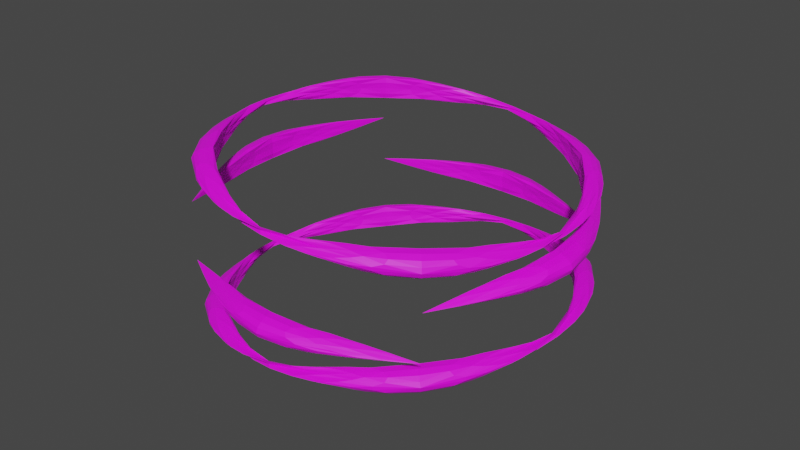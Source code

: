 # Source: ko_ring.blend  (saved by Blender 4.1.24; exported with 4.5.12 LTS)
import bpy
from mathutils import Matrix  # noqa: F401  (used for matrix-valued properties, if any)

bpy.ops.wm.read_factory_settings(use_empty=True)
scene = bpy.context.scene
scene.name = 'Scene'

# ---- images (referenced by path relative to the original .blend; pixels are not part of the script)
import os
ASSET_DIR = os.environ.get("B2B_ASSET_DIR", "")  # directory of the original .blend (textures are referenced by path, not embedded)
HERE = os.path.dirname(os.path.abspath(__file__))  # packed textures are extracted next to this script under _unpacked/

def load_image(name, relpath, width, height, colorspace="sRGB"):
    """Load a texture the original file referenced (path relative to the .blend, or extracted next to this script)."""
    p = next((c for c in (os.path.join(HERE, relpath), os.path.join(ASSET_DIR, relpath)) if relpath and os.path.exists(c)), "")
    if p:
        img = bpy.data.images.load(p, check_existing=True)
        img.name = name
    else:  # same state as the original file: an image datablock whose file is absent (Cycles renders it pink)
        img = bpy.data.images.new(name, width, height)
        img.source = "FILE"
        img.filepath = "//" + (relpath or name)
    img.colorspace_settings.name = colorspace
    return img
img_ko_ring_png = load_image('KO_RING.png', 'KO_RING.png', 1024, 1024, 'sRGB')

# ---- materials (node trees are filled in below, after node groups)
mat_material = bpy.data.materials.new('Material')
mat_material.use_transparent_shadow = False

# ---- material node trees
mat_material.use_nodes = True; mat_material.node_tree.nodes.clear()
_N = mat_material.node_tree.nodes; _L = mat_material.node_tree.links
n0 = _N.new('ShaderNodeBsdfPrincipled'); n0.name = 'Principled BSDF'; n0.location = (10, 300)
n1 = _N.new('ShaderNodeOutputMaterial'); n1.name = 'Material Output'; n1.location = (300, 300)
n2 = _N.new('ShaderNodeTexImage'); n2.name = 'Image Texture'; n2.location = (-280, 275)
n2.image = img_ko_ring_png
n2.interpolation = 'Closest'
_L.new(n0.outputs[0], n1.inputs[0])
_L.new(n2.outputs[0], n0.inputs[0])
n1.is_active_output = True

# ---- world
world_world = bpy.data.worlds.new('World'); scene.world = world_world
world_world.use_nodes = True; world_world.node_tree.nodes.clear()
_N = world_world.node_tree.nodes; _L = world_world.node_tree.links
n0 = _N.new('ShaderNodeOutputWorld'); n0.name = 'World Output'; n0.location = (300, 300)
n1 = _N.new('ShaderNodeBackground'); n1.name = 'Background'; n1.location = (10, 300)
n1.inputs[0].default_value = (0.05088, 0.05088, 0.05088, 1.0)
_L.new(n1.outputs[0], n0.inputs[0])
n0.is_active_output = True
world_world.color = (0.05088, 0.05088, 0.05088)
world_world.use_sun_shadow = False
world_world.sun_shadow_jitter_overblur = 0.0

# ---- meshes
me_cylinder = bpy.data.meshes.new('Cylinder')
me_cylinder.from_pydata([(7.429, -8.739e-08, 1.797), (7.429, -8.739e-08, 1.797), (7.429, -8.739e-08, 1.797), (5.964, 5.989, 1.669), (4.821, 4.918, 2.447), (4.973, 4.918, 0.704), (-0.002439, 7.46, 1.147), (-0.002439, 7.46, 1.147), (-0.002439, 7.46, 1.147), (-5.969, 5.989, 0.6248), (-4.978, 4.918, 1.59), (-4.825, 4.918, -0.1532), (-7.434, 7.395e-07, 0.4966), (-7.434, 7.395e-07, 0.4966), (-7.434, 7.395e-07, 0.4966), (-5.969, -5.989, 0.6248), (-4.978, -4.918, 1.59), (-4.825, -4.918, -0.1532), (-0.002439, -7.46, 1.147), (-0.002439, -7.46, 1.147), (-0.002439, -7.46, 1.147), (5.964, -5.989, 1.669), (4.821, -4.918, 2.447), (4.973, -4.918, 0.704), (5.273, 5.275, 3.093), (5.273, 5.275, 3.093), (5.273, 5.275, 3.093), (-5.277, -5.275, 2.593), (-5.277, -5.275, 2.593), (-5.277, -5.275, 2.593), (-0.002439, -6.955, 3.468), (-0.002439, -6.955, 1.718), (-0.002439, -8.47, 2.593), (5.273, -5.275, 2.593), (5.273, -5.275, 2.593), (5.273, -5.275, 2.593), (-0.002439, 6.955, 3.968), (-0.002439, 6.955, 2.218), (-0.002439, 8.47, 3.093), (-5.277, 5.275, 3.093), (-5.277, 5.275, 3.093), (-5.277, 5.275, 3.093), (-0.002441, 7.46, 6.207), (-0.002441, 7.46, 6.207), (-0.002441, 7.46, 6.207), (-5.969, 5.989, 6.729), (-4.825, 4.918, 7.507), (-4.978, 4.918, 5.764), (-7.434, -1.91e-07, 6.857), (-7.434, -1.91e-07, 6.857), (-7.434, -1.91e-07, 6.857), (-5.969, -5.989, 6.729), (-4.825, -4.918, 7.507), (-4.978, -4.918, 5.764), (-0.002441, -7.46, 6.207), (-0.002441, -7.46, 6.207), (-0.002441, -7.46, 6.207), (5.964, -5.989, 5.685), (4.973, -4.918, 6.65), (4.821, -4.918, 4.907), (7.429, 9.374e-07, 5.557), (7.429, 9.374e-07, 5.557), (7.429, 9.374e-07, 5.557), (5.964, 5.989, 5.685), (4.973, 4.918, 6.65), (4.821, 4.918, 4.907), (-6.957, -1.534e-06, 4.084), (-6.957, -1.527e-06, 5.833), (-8.472, -1.769e-06, 4.959), (-5.277, 5.275, 4.959), (-5.277, 5.275, 4.959), (-5.277, 5.275, 4.959), (6.953, -3.918e-06, 3.584), (6.953, -3.912e-06, 5.333), (8.468, -4.63e-06, 4.459), (5.273, -5.275, 4.459), (5.273, -5.275, 4.459), (5.273, -5.275, 4.459), (-5.277, -5.275, 4.959), (-5.277, -5.275, 4.959), (-5.277, -5.275, 4.959), (5.273, 5.275, 4.459), (5.273, 5.275, 4.459), (5.273, 5.275, 4.459)], [], [(0, 4, 1), (1, 5, 2), (2, 3, 0), (3, 7, 4), (4, 8, 5), (5, 6, 3), (6, 10, 7), (7, 11, 8), (8, 9, 6), (9, 13, 10), (10, 14, 11), (11, 12, 9), (12, 16, 13), (13, 17, 14), (14, 15, 12), (15, 19, 16), (16, 20, 17), (17, 18, 15), (18, 22, 19), (19, 23, 20), (20, 21, 18), (21, 1, 22), (22, 2, 23), (23, 0, 21), (0, 3, 4), (1, 4, 5), (2, 5, 3), (3, 6, 7), (4, 7, 8), (5, 8, 6), (6, 9, 10), (7, 10, 11), (8, 11, 9), (9, 12, 13), (10, 13, 14), (11, 14, 12), (12, 15, 16), (13, 16, 17), (14, 17, 15), (15, 18, 19), (16, 19, 20), (17, 20, 18), (18, 21, 22), (19, 22, 23), (20, 23, 21), (21, 0, 1), (22, 1, 2), (23, 2, 0), (39, 36, 38), (32, 28, 31), (38, 26, 25), (34, 30, 33), (36, 24, 26), (33, 32, 35), (41, 38, 37), (39, 38, 41), (31, 27, 30), (36, 26, 38), (41, 37, 40), (42, 46, 43), (43, 47, 44), (44, 45, 42), (45, 49, 46), (46, 50, 47), (47, 48, 45), (48, 52, 49), (49, 53, 50), (50, 51, 48), (51, 55, 52), (52, 56, 53), (53, 54, 51), (54, 58, 55), (55, 59, 56), (56, 57, 54), (57, 61, 58), (58, 62, 59), (59, 60, 57), (60, 64, 61), (61, 65, 62), (62, 63, 60), (63, 43, 64), (64, 44, 65), (65, 42, 63), (35, 31, 34), (37, 25, 24), (40, 37, 36), (38, 25, 37), (30, 29, 32), (37, 24, 36), (40, 36, 39), (42, 45, 46), (43, 46, 47), (44, 47, 45), (45, 48, 49), (46, 49, 50), (47, 50, 48), (48, 51, 52), (49, 52, 53), (50, 53, 51), (51, 54, 55), (52, 55, 56), (53, 56, 54), (54, 57, 58), (55, 58, 59), (56, 59, 57), (57, 60, 61), (58, 61, 62), (59, 62, 60), (60, 63, 64), (61, 64, 65), (62, 65, 63), (63, 42, 43), (64, 43, 44), (65, 44, 42), (35, 32, 31), (34, 31, 30), (33, 30, 32), (32, 29, 28), (31, 28, 27), (30, 27, 29), (69, 68, 71), (71, 68, 67), (67, 78, 66), (76, 72, 75), (70, 66, 69), (74, 82, 73), (73, 81, 72), (71, 67, 70), (77, 73, 76), (66, 80, 68), (70, 67, 66), (68, 79, 67), (72, 83, 74), (75, 74, 77), (69, 66, 68), (68, 80, 79), (67, 79, 78), (66, 78, 80), (77, 74, 73), (76, 73, 72), (75, 72, 74), (74, 83, 82), (73, 82, 81), (72, 81, 83)])
_uv = me_cylinder.uv_layers.new(name='UVMap')
_uv.uv.foreach_set('vector', [0.7285, 0.7405, 0.7285, 0.7405, 0.7285, 0.7405, 0.7285, 0.2415, 0.7285, 0.2415, 0.7285, 0.2415, 0.7285, 0.7405, 0.7285, 0.7405, 0.7285, 0.7405, 0.7285, 0.7405, 0.7285, 0.7405, 0.7285, 0.7405, 0.7285, 0.2415, 0.7285, 0.2415, 0.7285, 0.2415, 0.7285, 0.7405, 0.7285, 0.7405, 0.7285, 0.7405, 0.7345, 0.7285, 0.7345, 0.7285, 0.7345, 0.7285, 0.7285, 0.2415, 0.7285, 0.2415, 0.7285, 0.2415, 0.7345, 0.7285, 0.7345, 0.7285, 0.7345, 0.7285, 0.7345, 0.7285, 0.7345, 0.7285, 0.7345, 0.7285, 0.7285, 0.2415, 0.7285, 0.2415, 0.7285, 0.2415, 0.7345, 0.7285, 0.7345, 0.7285, 0.7345, 0.7285, 0.7405, 0.7224, 0.7405, 0.7224, 0.7405, 0.7224, 0.7285, 0.2415, 0.7285, 0.2415, 0.7285, 0.2415, 0.7405, 0.7224, 0.7405, 0.7224, 0.7405, 0.7224, 0.7405, 0.7224, 0.7405, 0.7224, 0.7405, 0.7224, 0.7285, 0.2415, 0.7285, 0.2415, 0.7285, 0.2415, 0.7405, 0.7224, 0.7405, 0.7224, 0.7405, 0.7224, 0.7345, 0.7285, 0.7345, 0.7285, 0.7345, 0.7285, 0.7285, 0.2415, 0.7285, 0.2415, 0.7285, 0.2415, 0.7345, 0.7285, 0.7345, 0.7285, 0.7345, 0.7285, 0.7345, 0.7285, 0.7345, 0.7285, 0.7345, 0.7285, 0.7285, 0.2415, 0.7285, 0.2415, 0.7285, 0.2415, 0.7345, 0.7285, 0.7345, 0.7285, 0.7345, 0.7285, 0.7285, 0.7405, 0.7285, 0.7405, 0.7285, 0.7405, 0.7285, 0.2415, 0.7285, 0.2415, 0.7285, 0.2415, 0.7285, 0.7405, 0.7285, 0.7405, 0.7285, 0.7405, 0.7285, 0.7405, 0.7285, 0.7405, 0.7285, 0.7405, 0.7285, 0.2415, 0.7285, 0.2415, 0.7285, 0.2415, 0.7285, 0.7405, 0.7285, 0.7405, 0.7285, 0.7405, 0.7345, 0.7285, 0.7345, 0.7285, 0.7345, 0.7285, 0.7285, 0.2415, 0.7285, 0.2415, 0.7285, 0.2415, 0.7345, 0.7285, 0.7345, 0.7285, 0.7345, 0.7285, 0.7345, 0.7285, 0.7345, 0.7285, 0.7345, 0.7285, 0.7285, 0.2415, 0.7285, 0.2415, 0.7285, 0.2415, 0.7345, 0.7285, 0.7345, 0.7285, 0.7345, 0.7285, 0.7405, 0.7224, 0.7405, 0.7224, 0.7405, 0.7224, 0.7285, 0.2415, 0.7285, 0.2415, 0.7285, 0.2415, 0.7405, 0.7224, 0.7405, 0.7224, 0.7405, 0.7224, 0.7405, 0.7224, 0.7405, 0.7224, 0.7405, 0.7224, 0.7285, 0.2415, 0.7285, 0.2415, 0.7285, 0.2415, 0.7405, 0.7224, 0.7405, 0.7224, 0.7405, 0.7224, 0.7345, 0.7285, 0.7345, 0.7285, 0.7345, 0.7285, 0.7285, 0.2415, 0.7285, 0.2415, 0.7285, 0.2415, 0.7345, 0.7285, 0.7345, 0.7285, 0.7345, 0.7285, 0.7345, 0.7285, 0.7345, 0.7285, 0.7345, 0.7285, 0.7285, 0.2415, 0.7285, 0.2415, 0.7285, 0.2415, 0.7345, 0.7285, 0.7345, 0.7285, 0.7345, 0.7285, 0.2836, 0.7525, 0.2836, 0.7525, 0.2836, 0.7525, 0.2415, 0.7405, 0.2415, 0.7405, 0.2415, 0.7405, 0.2836, 0.7525, 0.2836, 0.7525, 0.2836, 0.7525, 0.7224, 0.7705, 0.7224, 0.7705, 0.7224, 0.7705, 0.2836, 0.7525, 0.2836, 0.7525, 0.2836, 0.7525, 0.2415, 0.7405, 0.2415, 0.7405, 0.2415, 0.7405, 0.2836, 0.7525, 0.2836, 0.7525, 0.2836, 0.7525, 0.2836, 0.7525, 0.2836, 0.7525, 0.2836, 0.7525, 0.7224, 0.7705, 0.7224, 0.7705, 0.7224, 0.7705, 0.2836, 0.7525, 0.2836, 0.7525, 0.2836, 0.7525, 0.2836, 0.7525, 0.2836, 0.7525, 0.2836, 0.7525, 0.7285, 0.7405, 0.7285, 0.7405, 0.7285, 0.7405, 0.7285, 0.2415, 0.7285, 0.2415, 0.7285, 0.2415, 0.7285, 0.7405, 0.7285, 0.7405, 0.7285, 0.7405, 0.7285, 0.7405, 0.7285, 0.7405, 0.7285, 0.7405, 0.7285, 0.2415, 0.7285, 0.2415, 0.7285, 0.2415, 0.7285, 0.7405, 0.7285, 0.7405, 0.7285, 0.7405, 0.7345, 0.7285, 0.7345, 0.7285, 0.7345, 0.7285, 0.7285, 0.2415, 0.7285, 0.2415, 0.7285, 0.2415, 0.7345, 0.7285, 0.7345, 0.7285, 0.7345, 0.7285, 0.7345, 0.7285, 0.7345, 0.7285, 0.7345, 0.7285, 0.7285, 0.2415, 0.7285, 0.2415, 0.7285, 0.2415, 0.7345, 0.7285, 0.7345, 0.7285, 0.7345, 0.7285, 0.7405, 0.7224, 0.7405, 0.7224, 0.7405, 0.7224, 0.7285, 0.2415, 0.7285, 0.2415, 0.7285, 0.2415, 0.7405, 0.7224, 0.7405, 0.7224, 0.7405, 0.7224, 0.7405, 0.7224, 0.7405, 0.7224, 0.7405, 0.7224, 0.7285, 0.2415, 0.7285, 0.2415, 0.7285, 0.2415, 0.7405, 0.7224, 0.7405, 0.7224, 0.7405, 0.7224, 0.7345, 0.7285, 0.7345, 0.7285, 0.7345, 0.7285, 0.7285, 0.2415, 0.7285, 0.2415, 0.7285, 0.2415, 0.7345, 0.7285, 0.7345, 0.7285, 0.7345, 0.7285, 0.7345, 0.7285, 0.7345, 0.7285, 0.7345, 0.7285, 0.7285, 0.2415, 0.7285, 0.2415, 0.7285, 0.2415, 0.7345, 0.7285, 0.7345, 0.7285, 0.7345, 0.7285, 0.2415, 0.7405, 0.2415, 0.7405, 0.2415, 0.7405, 0.7705, 0.7766, 0.7705, 0.7766, 0.7705, 0.7766, 0.7705, 0.7766, 0.7705, 0.7766, 0.7705, 0.7766, 0.2836, 0.7525, 0.2836, 0.7525, 0.2836, 0.7525, 0.2415, 0.7405, 0.2415, 0.7405, 0.2415, 0.7405, 0.7705, 0.7766, 0.7705, 0.7766, 0.7705, 0.7766, 0.7705, 0.7766, 0.7705, 0.7766, 0.7705, 0.7766, 0.7285, 0.7405, 0.7285, 0.7405, 0.7285, 0.7405, 0.7285, 0.2415, 0.7285, 0.2415, 0.7285, 0.2415, 0.7285, 0.7405, 0.7285, 0.7405, 0.7285, 0.7405, 0.7285, 0.7405, 0.7285, 0.7405, 0.7285, 0.7405, 0.7285, 0.2415, 0.7285, 0.2415, 0.7285, 0.2415, 0.7285, 0.7405, 0.7285, 0.7405, 0.7285, 0.7405, 0.7345, 0.7285, 0.7345, 0.7285, 0.7345, 0.7285, 0.7285, 0.2415, 0.7285, 0.2415, 0.7285, 0.2415, 0.7345, 0.7285, 0.7345, 0.7285, 0.7345, 0.7285, 0.7345, 0.7285, 0.7345, 0.7285, 0.7345, 0.7285, 0.7285, 0.2415, 0.7285, 0.2415, 0.7285, 0.2415, 0.7345, 0.7285, 0.7345, 0.7285, 0.7345, 0.7285, 0.7405, 0.7224, 0.7405, 0.7224, 0.7405, 0.7224, 0.7285, 0.2415, 0.7285, 0.2415, 0.7285, 0.2415, 0.7405, 0.7224, 0.7405, 0.7224, 0.7405, 0.7224, 0.7405, 0.7224, 0.7405, 0.7224, 0.7405, 0.7224, 0.7285, 0.2415, 0.7285, 0.2415, 0.7285, 0.2415, 0.7405, 0.7224, 0.7405, 0.7224, 0.7405, 0.7224, 0.7345, 0.7285, 0.7345, 0.7285, 0.7345, 0.7285, 0.7285, 0.2415, 0.7285, 0.2415, 0.7285, 0.2415, 0.7345, 0.7285, 0.7345, 0.7285, 0.7345, 0.7285, 0.7345, 0.7285, 0.7345, 0.7285, 0.7345, 0.7285, 0.7285, 0.2415, 0.7285, 0.2415, 0.7285, 0.2415, 0.7345, 0.7285, 0.7345, 0.7285, 0.7345, 0.7285, 0.2415, 0.7405, 0.2415, 0.7405, 0.2415, 0.7405, 0.7224, 0.7705, 0.7224, 0.7705, 0.7224, 0.7705, 0.2415, 0.7405, 0.2415, 0.7405, 0.2415, 0.7405, 0.2415, 0.7405, 0.2415, 0.7405, 0.2415, 0.7405, 0.7224, 0.7705, 0.7224, 0.7705, 0.7224, 0.7705, 0.2415, 0.7405, 0.2415, 0.7405, 0.2415, 0.7405, 0.2355, 0.7465, 0.2355, 0.7465, 0.2355, 0.7465, 0.2355, 0.7465, 0.2355, 0.7465, 0.2355, 0.7465, 0.7224, 0.7705, 0.7224, 0.7705, 0.7224, 0.7705, 0.7224, 0.7705, 0.7224, 0.7705, 0.7224, 0.7705, 0.7224, 0.7705, 0.7224, 0.7705, 0.7224, 0.7705, 0.2355, 0.7465, 0.2355, 0.7465, 0.2355, 0.7465, 0.7224, 0.7705, 0.7224, 0.7705, 0.7224, 0.7705, 0.2355, 0.7465, 0.2355, 0.7465, 0.2355, 0.7465, 0.2355, 0.7465, 0.2355, 0.7465, 0.2355, 0.7465, 0.2355, 0.7465, 0.2355, 0.7465, 0.2355, 0.7465, 0.7224, 0.7705, 0.7224, 0.7705, 0.7224, 0.7705, 0.2355, 0.7465, 0.2355, 0.7465, 0.2355, 0.7465, 0.2355, 0.7465, 0.2355, 0.7465, 0.2355, 0.7465, 0.2355, 0.7465, 0.2355, 0.7465, 0.2355, 0.7465, 0.2355, 0.7465, 0.2355, 0.7465, 0.2355, 0.7465, 0.2355, 0.7465, 0.2355, 0.7465, 0.2355, 0.7465, 0.7224, 0.7705, 0.7224, 0.7705, 0.7224, 0.7705, 0.2355, 0.7465, 0.2355, 0.7465, 0.2355, 0.7465, 0.2355, 0.7465, 0.2355, 0.7465, 0.2355, 0.7465, 0.7224, 0.7705, 0.7224, 0.7705, 0.7224, 0.7705, 0.2355, 0.7465, 0.2355, 0.7465, 0.2355, 0.7465, 0.2355, 0.7465, 0.2355, 0.7465, 0.2355, 0.7465, 0.7224, 0.7705, 0.7224, 0.7705, 0.7224, 0.7705, 0.2355, 0.7465, 0.2355, 0.7465, 0.2355, 0.7465])
me_cylinder.materials.append(mat_material)
me_cylinder.update()

# ---- objects
ob_cylinder = bpy.data.objects.new('Cylinder', me_cylinder)

# ---- transforms, parenting, visibility, modifiers, constraints
ob_cylinder.location = (0.0, 0.0, 0.0)
_m = ob_cylinder.modifiers.new('Subdivision', 'SUBSURF')

# ---- collection membership
scene.collection.objects.link(ob_cylinder)

# ---- scene / render settings (as saved in the file)
scene.frame_start = 1; scene.frame_end = 2; scene.frame_set(1)
scene.render.engine = 'BLENDER_EEVEE_NEXT'
scene.cycles.sampling_pattern = 'TABULATED_SOBOL'
scene.eevee.ray_tracing_options.trace_max_roughness = 0.0
scene.view_settings.view_transform = 'Filmic'
bpy.context.view_layer.update()

# ---- added for rendering (the .blend has no active camera and no usable light): camera, sun
cam_auto = bpy.data.cameras.new('AutoCamera')
cam_auto.lens = 50.0
cam_auto.sensor_width = 36.0
cam_auto.clip_end = 1000.0
ob_auto_camera = bpy.data.objects.new('AutoCamera', cam_auto)
scene.collection.objects.link(ob_auto_camera)
ob_auto_camera.location = (23.2684, -27.9251, 22.2935)
ob_auto_camera.rotation_euler = (1.09748, -7.21219e-08, 0.694738)
scene.camera = ob_auto_camera
light_auto_sun = bpy.data.lights.new('AutoSun', 'SUN')
light_auto_sun.energy = 3.0
light_auto_sun.angle = 0.0523599
ob_auto_sun = bpy.data.objects.new('AutoSun', light_auto_sun)
scene.collection.objects.link(ob_auto_sun)
ob_auto_sun.rotation_euler = (0.872665, 0.174533, 0.523599)
bpy.context.view_layer.update()
